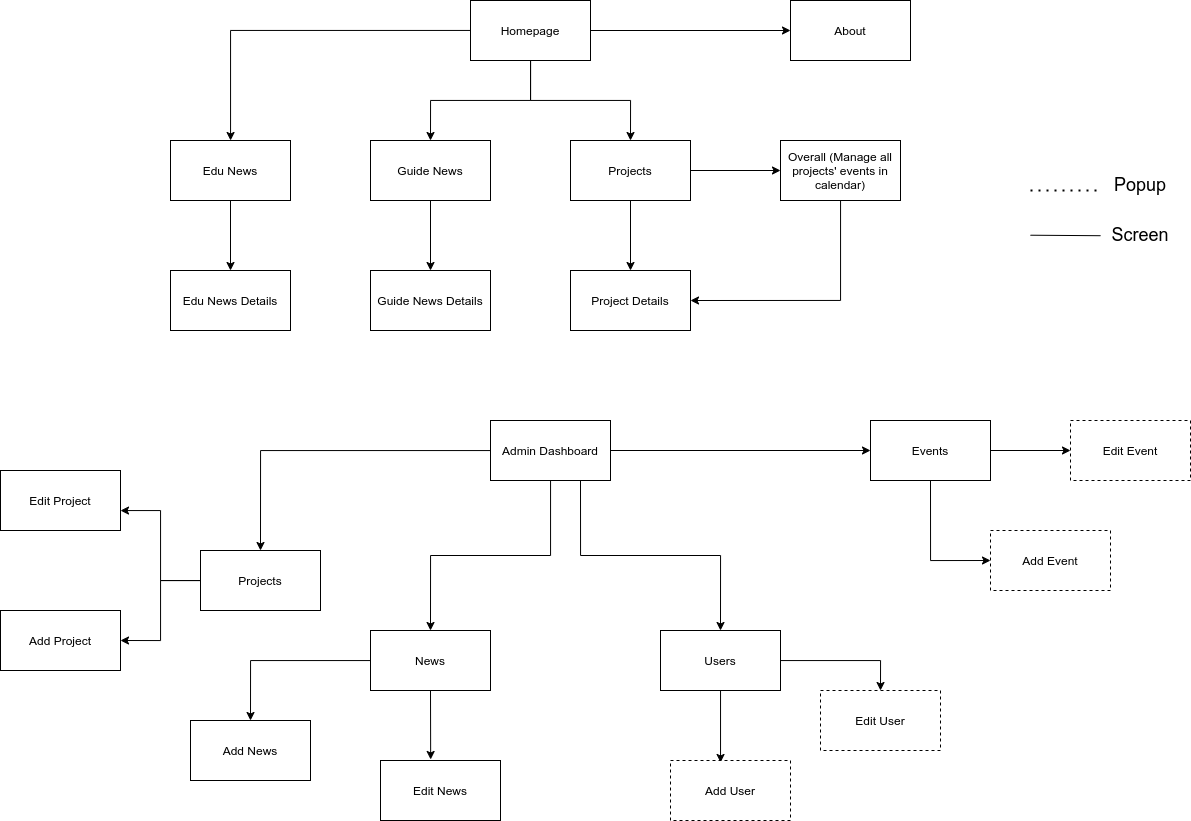

The diagram above was exported from draw.io. Its source (the exported page's mxGraphModel, read from the mxfile embedded in the PNG):
<mxGraphModel dx="1871" dy="567" grid="1" gridSize="10" guides="1" tooltips="1" connect="1" arrows="1" fold="1" page="1" pageScale="1" pageWidth="850" pageHeight="1100" math="0" shadow="0">
  <root>
    <mxCell id="0" />
    <mxCell id="1" parent="0" />
    <mxCell id="Kwi7QUfBRycLQMDjasRY-3" style="edgeStyle=orthogonalEdgeStyle;rounded=0;orthogonalLoop=1;jettySize=auto;html=1;" edge="1" parent="1" source="Kwi7QUfBRycLQMDjasRY-1" target="Kwi7QUfBRycLQMDjasRY-2">
      <mxGeometry relative="1" as="geometry" />
    </mxCell>
    <mxCell id="Kwi7QUfBRycLQMDjasRY-5" style="edgeStyle=orthogonalEdgeStyle;rounded=0;orthogonalLoop=1;jettySize=auto;html=1;entryX=0.5;entryY=0;entryDx=0;entryDy=0;" edge="1" parent="1" source="Kwi7QUfBRycLQMDjasRY-1" target="Kwi7QUfBRycLQMDjasRY-4">
      <mxGeometry relative="1" as="geometry">
        <mxPoint x="490" y="70" as="targetPoint" />
      </mxGeometry>
    </mxCell>
    <mxCell id="Kwi7QUfBRycLQMDjasRY-7" style="edgeStyle=orthogonalEdgeStyle;rounded=0;orthogonalLoop=1;jettySize=auto;html=1;entryX=0.5;entryY=0;entryDx=0;entryDy=0;" edge="1" parent="1" source="Kwi7QUfBRycLQMDjasRY-1" target="Kwi7QUfBRycLQMDjasRY-6">
      <mxGeometry relative="1" as="geometry" />
    </mxCell>
    <mxCell id="Kwi7QUfBRycLQMDjasRY-9" style="edgeStyle=orthogonalEdgeStyle;rounded=0;orthogonalLoop=1;jettySize=auto;html=1;" edge="1" parent="1" source="Kwi7QUfBRycLQMDjasRY-1" target="Kwi7QUfBRycLQMDjasRY-8">
      <mxGeometry relative="1" as="geometry" />
    </mxCell>
    <mxCell id="Kwi7QUfBRycLQMDjasRY-1" value="Homepage" style="rounded=0;whiteSpace=wrap;html=1;" vertex="1" parent="1">
      <mxGeometry x="420" y="20" width="120" height="60" as="geometry" />
    </mxCell>
    <mxCell id="Kwi7QUfBRycLQMDjasRY-11" style="edgeStyle=orthogonalEdgeStyle;rounded=0;orthogonalLoop=1;jettySize=auto;html=1;entryX=0.5;entryY=0;entryDx=0;entryDy=0;" edge="1" parent="1" source="Kwi7QUfBRycLQMDjasRY-2" target="Kwi7QUfBRycLQMDjasRY-10">
      <mxGeometry relative="1" as="geometry" />
    </mxCell>
    <mxCell id="Kwi7QUfBRycLQMDjasRY-2" value="Edu News" style="rounded=0;whiteSpace=wrap;html=1;" vertex="1" parent="1">
      <mxGeometry x="120" y="160" width="120" height="60" as="geometry" />
    </mxCell>
    <mxCell id="Kwi7QUfBRycLQMDjasRY-13" style="edgeStyle=orthogonalEdgeStyle;rounded=0;orthogonalLoop=1;jettySize=auto;html=1;entryX=0.5;entryY=0;entryDx=0;entryDy=0;" edge="1" parent="1" source="Kwi7QUfBRycLQMDjasRY-4" target="Kwi7QUfBRycLQMDjasRY-12">
      <mxGeometry relative="1" as="geometry" />
    </mxCell>
    <mxCell id="Kwi7QUfBRycLQMDjasRY-4" value="Guide News" style="rounded=0;whiteSpace=wrap;html=1;" vertex="1" parent="1">
      <mxGeometry x="320" y="160" width="120" height="60" as="geometry" />
    </mxCell>
    <mxCell id="Kwi7QUfBRycLQMDjasRY-15" style="edgeStyle=orthogonalEdgeStyle;rounded=0;orthogonalLoop=1;jettySize=auto;html=1;entryX=0.5;entryY=0;entryDx=0;entryDy=0;" edge="1" parent="1" source="Kwi7QUfBRycLQMDjasRY-6" target="Kwi7QUfBRycLQMDjasRY-14">
      <mxGeometry relative="1" as="geometry" />
    </mxCell>
    <mxCell id="Kwi7QUfBRycLQMDjasRY-18" style="edgeStyle=orthogonalEdgeStyle;rounded=0;orthogonalLoop=1;jettySize=auto;html=1;entryX=0;entryY=0.5;entryDx=0;entryDy=0;" edge="1" parent="1" source="Kwi7QUfBRycLQMDjasRY-6" target="Kwi7QUfBRycLQMDjasRY-16">
      <mxGeometry relative="1" as="geometry" />
    </mxCell>
    <mxCell id="Kwi7QUfBRycLQMDjasRY-6" value="Projects" style="rounded=0;whiteSpace=wrap;html=1;" vertex="1" parent="1">
      <mxGeometry x="520" y="160" width="120" height="60" as="geometry" />
    </mxCell>
    <mxCell id="Kwi7QUfBRycLQMDjasRY-8" value="About" style="rounded=0;whiteSpace=wrap;html=1;" vertex="1" parent="1">
      <mxGeometry x="740" y="20" width="120" height="60" as="geometry" />
    </mxCell>
    <mxCell id="Kwi7QUfBRycLQMDjasRY-10" value="Edu News Details" style="rounded=0;whiteSpace=wrap;html=1;" vertex="1" parent="1">
      <mxGeometry x="120" y="290" width="120" height="60" as="geometry" />
    </mxCell>
    <mxCell id="Kwi7QUfBRycLQMDjasRY-12" value="Guide News Details" style="rounded=0;whiteSpace=wrap;html=1;" vertex="1" parent="1">
      <mxGeometry x="320" y="290" width="120" height="60" as="geometry" />
    </mxCell>
    <mxCell id="Kwi7QUfBRycLQMDjasRY-14" value="Project Details" style="rounded=0;whiteSpace=wrap;html=1;" vertex="1" parent="1">
      <mxGeometry x="520" y="290" width="120" height="60" as="geometry" />
    </mxCell>
    <mxCell id="Kwi7QUfBRycLQMDjasRY-19" style="edgeStyle=orthogonalEdgeStyle;rounded=0;orthogonalLoop=1;jettySize=auto;html=1;entryX=1;entryY=0.5;entryDx=0;entryDy=0;" edge="1" parent="1" source="Kwi7QUfBRycLQMDjasRY-16" target="Kwi7QUfBRycLQMDjasRY-14">
      <mxGeometry relative="1" as="geometry">
        <Array as="points">
          <mxPoint x="790" y="320" />
        </Array>
      </mxGeometry>
    </mxCell>
    <mxCell id="Kwi7QUfBRycLQMDjasRY-16" value="Overall (Manage all projects' events in calendar)" style="rounded=0;whiteSpace=wrap;html=1;" vertex="1" parent="1">
      <mxGeometry x="730" y="160" width="120" height="60" as="geometry" />
    </mxCell>
    <mxCell id="Kwi7QUfBRycLQMDjasRY-22" style="edgeStyle=orthogonalEdgeStyle;rounded=0;orthogonalLoop=1;jettySize=auto;html=1;entryX=0.5;entryY=0;entryDx=0;entryDy=0;" edge="1" parent="1" source="Kwi7QUfBRycLQMDjasRY-20" target="Kwi7QUfBRycLQMDjasRY-21">
      <mxGeometry relative="1" as="geometry" />
    </mxCell>
    <mxCell id="Kwi7QUfBRycLQMDjasRY-24" style="edgeStyle=orthogonalEdgeStyle;rounded=0;orthogonalLoop=1;jettySize=auto;html=1;entryX=0;entryY=0.5;entryDx=0;entryDy=0;" edge="1" parent="1" source="Kwi7QUfBRycLQMDjasRY-20" target="Kwi7QUfBRycLQMDjasRY-23">
      <mxGeometry relative="1" as="geometry" />
    </mxCell>
    <mxCell id="Kwi7QUfBRycLQMDjasRY-32" style="edgeStyle=orthogonalEdgeStyle;rounded=0;orthogonalLoop=1;jettySize=auto;html=1;entryX=0.5;entryY=0;entryDx=0;entryDy=0;" edge="1" parent="1" source="Kwi7QUfBRycLQMDjasRY-20" target="Kwi7QUfBRycLQMDjasRY-26">
      <mxGeometry relative="1" as="geometry" />
    </mxCell>
    <mxCell id="Kwi7QUfBRycLQMDjasRY-20" value="Admin Dashboard" style="rounded=0;whiteSpace=wrap;html=1;" vertex="1" parent="1">
      <mxGeometry x="440" y="440" width="120" height="60" as="geometry" />
    </mxCell>
    <mxCell id="Kwi7QUfBRycLQMDjasRY-30" style="edgeStyle=orthogonalEdgeStyle;rounded=0;orthogonalLoop=1;jettySize=auto;html=1;entryX=1;entryY=0.5;entryDx=0;entryDy=0;" edge="1" parent="1" source="Kwi7QUfBRycLQMDjasRY-21" target="Kwi7QUfBRycLQMDjasRY-28">
      <mxGeometry relative="1" as="geometry" />
    </mxCell>
    <mxCell id="Kwi7QUfBRycLQMDjasRY-31" style="edgeStyle=orthogonalEdgeStyle;rounded=0;orthogonalLoop=1;jettySize=auto;html=1;" edge="1" parent="1" source="Kwi7QUfBRycLQMDjasRY-21" target="Kwi7QUfBRycLQMDjasRY-29">
      <mxGeometry relative="1" as="geometry">
        <Array as="points">
          <mxPoint x="110" y="600" />
          <mxPoint x="110" y="530" />
        </Array>
      </mxGeometry>
    </mxCell>
    <mxCell id="Kwi7QUfBRycLQMDjasRY-21" value="Projects" style="rounded=0;whiteSpace=wrap;html=1;" vertex="1" parent="1">
      <mxGeometry x="150" y="570" width="120" height="60" as="geometry" />
    </mxCell>
    <mxCell id="Kwi7QUfBRycLQMDjasRY-37" style="edgeStyle=orthogonalEdgeStyle;rounded=0;orthogonalLoop=1;jettySize=auto;html=1;entryX=0.5;entryY=0;entryDx=0;entryDy=0;exitX=0.75;exitY=1;exitDx=0;exitDy=0;" edge="1" parent="1" source="Kwi7QUfBRycLQMDjasRY-20" target="Kwi7QUfBRycLQMDjasRY-27">
      <mxGeometry relative="1" as="geometry" />
    </mxCell>
    <mxCell id="Kwi7QUfBRycLQMDjasRY-40" style="edgeStyle=orthogonalEdgeStyle;rounded=0;orthogonalLoop=1;jettySize=auto;html=1;entryX=0;entryY=0.5;entryDx=0;entryDy=0;exitX=0.5;exitY=1;exitDx=0;exitDy=0;" edge="1" parent="1" source="Kwi7QUfBRycLQMDjasRY-23" target="Kwi7QUfBRycLQMDjasRY-38">
      <mxGeometry relative="1" as="geometry" />
    </mxCell>
    <mxCell id="Kwi7QUfBRycLQMDjasRY-41" style="rounded=0;orthogonalLoop=1;jettySize=auto;html=1;entryX=0;entryY=0.5;entryDx=0;entryDy=0;" edge="1" parent="1" source="Kwi7QUfBRycLQMDjasRY-23" target="Kwi7QUfBRycLQMDjasRY-39">
      <mxGeometry relative="1" as="geometry" />
    </mxCell>
    <mxCell id="Kwi7QUfBRycLQMDjasRY-23" value="Events" style="rounded=0;whiteSpace=wrap;html=1;" vertex="1" parent="1">
      <mxGeometry x="820" y="440" width="120" height="60" as="geometry" />
    </mxCell>
    <mxCell id="Kwi7QUfBRycLQMDjasRY-35" style="edgeStyle=orthogonalEdgeStyle;rounded=0;orthogonalLoop=1;jettySize=auto;html=1;entryX=0.5;entryY=0;entryDx=0;entryDy=0;" edge="1" parent="1" source="Kwi7QUfBRycLQMDjasRY-26" target="Kwi7QUfBRycLQMDjasRY-33">
      <mxGeometry relative="1" as="geometry">
        <Array as="points">
          <mxPoint x="200" y="680" />
        </Array>
      </mxGeometry>
    </mxCell>
    <mxCell id="Kwi7QUfBRycLQMDjasRY-36" style="rounded=0;orthogonalLoop=1;jettySize=auto;html=1;entryX=0.418;entryY=-0.017;entryDx=0;entryDy=0;entryPerimeter=0;exitX=0.5;exitY=1;exitDx=0;exitDy=0;" edge="1" parent="1" source="Kwi7QUfBRycLQMDjasRY-26" target="Kwi7QUfBRycLQMDjasRY-34">
      <mxGeometry relative="1" as="geometry">
        <mxPoint x="340" y="730" as="sourcePoint" />
      </mxGeometry>
    </mxCell>
    <mxCell id="Kwi7QUfBRycLQMDjasRY-26" value="News" style="rounded=0;whiteSpace=wrap;html=1;" vertex="1" parent="1">
      <mxGeometry x="320" y="650" width="120" height="60" as="geometry" />
    </mxCell>
    <mxCell id="Kwi7QUfBRycLQMDjasRY-44" style="edgeStyle=orthogonalEdgeStyle;rounded=0;orthogonalLoop=1;jettySize=auto;html=1;entryX=0.5;entryY=0;entryDx=0;entryDy=0;" edge="1" parent="1" source="Kwi7QUfBRycLQMDjasRY-27" target="Kwi7QUfBRycLQMDjasRY-43">
      <mxGeometry relative="1" as="geometry" />
    </mxCell>
    <mxCell id="Kwi7QUfBRycLQMDjasRY-45" style="edgeStyle=orthogonalEdgeStyle;rounded=0;orthogonalLoop=1;jettySize=auto;html=1;entryX=0.417;entryY=0.033;entryDx=0;entryDy=0;entryPerimeter=0;" edge="1" parent="1" source="Kwi7QUfBRycLQMDjasRY-27" target="Kwi7QUfBRycLQMDjasRY-42">
      <mxGeometry relative="1" as="geometry" />
    </mxCell>
    <mxCell id="Kwi7QUfBRycLQMDjasRY-27" value="Users" style="rounded=0;whiteSpace=wrap;html=1;" vertex="1" parent="1">
      <mxGeometry x="610" y="650" width="120" height="60" as="geometry" />
    </mxCell>
    <mxCell id="Kwi7QUfBRycLQMDjasRY-28" value="Add Project" style="rounded=0;whiteSpace=wrap;html=1;" vertex="1" parent="1">
      <mxGeometry x="-50" y="630" width="120" height="60" as="geometry" />
    </mxCell>
    <mxCell id="Kwi7QUfBRycLQMDjasRY-29" value="Edit Project" style="rounded=0;whiteSpace=wrap;html=1;" vertex="1" parent="1">
      <mxGeometry x="-50" y="490" width="120" height="60" as="geometry" />
    </mxCell>
    <mxCell id="Kwi7QUfBRycLQMDjasRY-33" value="Add News" style="rounded=0;whiteSpace=wrap;html=1;" vertex="1" parent="1">
      <mxGeometry x="140" y="740" width="120" height="60" as="geometry" />
    </mxCell>
    <mxCell id="Kwi7QUfBRycLQMDjasRY-34" value="Edit News" style="rounded=0;whiteSpace=wrap;html=1;" vertex="1" parent="1">
      <mxGeometry x="330" y="780" width="120" height="60" as="geometry" />
    </mxCell>
    <mxCell id="Kwi7QUfBRycLQMDjasRY-38" value="Add Event" style="rounded=0;whiteSpace=wrap;html=1;dashed=1;" vertex="1" parent="1">
      <mxGeometry x="940" y="550" width="120" height="60" as="geometry" />
    </mxCell>
    <mxCell id="Kwi7QUfBRycLQMDjasRY-39" value="Edit Event" style="rounded=0;whiteSpace=wrap;html=1;dashed=1;" vertex="1" parent="1">
      <mxGeometry x="1020" y="440" width="120" height="60" as="geometry" />
    </mxCell>
    <mxCell id="Kwi7QUfBRycLQMDjasRY-42" value="Add User" style="rounded=0;whiteSpace=wrap;html=1;dashed=1;" vertex="1" parent="1">
      <mxGeometry x="620" y="780" width="120" height="60" as="geometry" />
    </mxCell>
    <mxCell id="Kwi7QUfBRycLQMDjasRY-43" value="Edit User" style="rounded=0;whiteSpace=wrap;html=1;dashed=1;" vertex="1" parent="1">
      <mxGeometry x="770" y="710" width="120" height="60" as="geometry" />
    </mxCell>
    <mxCell id="Kwi7QUfBRycLQMDjasRY-47" value="" style="endArrow=none;dashed=1;html=1;dashPattern=1 3;strokeWidth=2;rounded=0;" edge="1" parent="1">
      <mxGeometry width="50" height="50" relative="1" as="geometry">
        <mxPoint x="980" y="210" as="sourcePoint" />
        <mxPoint x="1050" y="210" as="targetPoint" />
      </mxGeometry>
    </mxCell>
    <mxCell id="Kwi7QUfBRycLQMDjasRY-48" value="" style="endArrow=none;html=1;rounded=0;" edge="1" parent="1">
      <mxGeometry width="50" height="50" relative="1" as="geometry">
        <mxPoint x="980" y="254.70999999999998" as="sourcePoint" />
        <mxPoint x="1050" y="255.20999999999998" as="targetPoint" />
      </mxGeometry>
    </mxCell>
    <mxCell id="Kwi7QUfBRycLQMDjasRY-49" value="&lt;font style=&quot;font-size: 18px&quot;&gt;Popup&lt;/font&gt;" style="text;html=1;strokeColor=none;fillColor=none;align=center;verticalAlign=middle;whiteSpace=wrap;rounded=0;dashed=1;" vertex="1" parent="1">
      <mxGeometry x="1060" y="190" width="60" height="30" as="geometry" />
    </mxCell>
    <mxCell id="Kwi7QUfBRycLQMDjasRY-50" value="&lt;font style=&quot;font-size: 18px&quot;&gt;Screen&lt;/font&gt;" style="text;html=1;strokeColor=none;fillColor=none;align=center;verticalAlign=middle;whiteSpace=wrap;rounded=0;dashed=1;" vertex="1" parent="1">
      <mxGeometry x="1060" y="240" width="60" height="30" as="geometry" />
    </mxCell>
  </root>
</mxGraphModel>